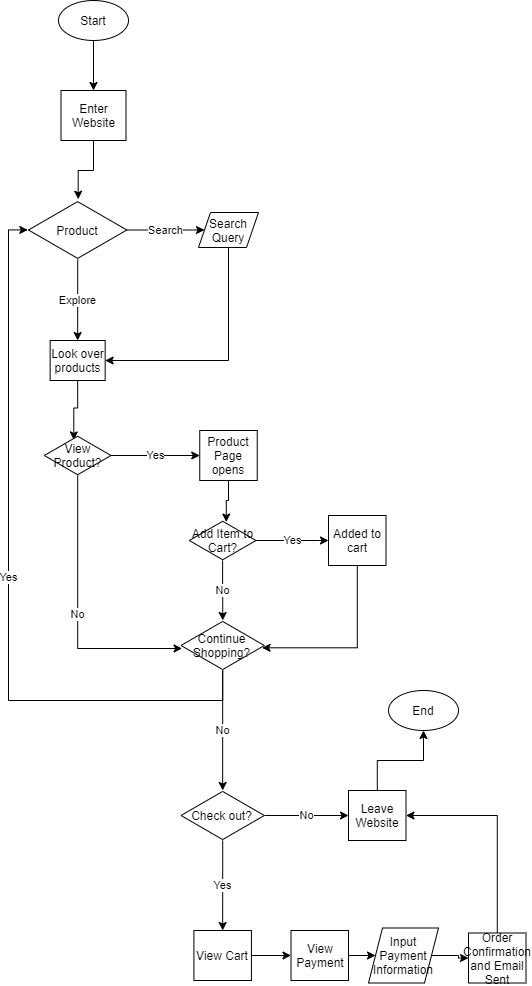

The diagram above was exported from draw.io. Its source (the exported page's mxGraphModel, read from the mxfile embedded in the PNG):
<mxGraphModel dx="656" dy="493" grid="1" gridSize="10" guides="1" tooltips="1" connect="1" arrows="1" fold="1" page="1" pageScale="1" pageWidth="850" pageHeight="1100" math="0" shadow="0">
  <root>
    <mxCell id="0" />
    <mxCell id="1" parent="0" />
    <mxCell id="5" style="edgeStyle=orthogonalEdgeStyle;rounded=0;orthogonalLoop=1;jettySize=auto;html=1;exitX=0.5;exitY=1;exitDx=0;exitDy=0;entryX=0.5;entryY=0;entryDx=0;entryDy=0;" edge="1" parent="1" source="2" target="3">
      <mxGeometry relative="1" as="geometry" />
    </mxCell>
    <mxCell id="2" value="Start" style="ellipse;whiteSpace=wrap;html=1;" vertex="1" parent="1">
      <mxGeometry x="280" y="10" width="70" height="40" as="geometry" />
    </mxCell>
    <mxCell id="7" style="edgeStyle=orthogonalEdgeStyle;rounded=0;orthogonalLoop=1;jettySize=auto;html=1;exitX=0.5;exitY=1;exitDx=0;exitDy=0;entryX=0.505;entryY=-0.022;entryDx=0;entryDy=0;entryPerimeter=0;" edge="1" parent="1" source="3" target="6">
      <mxGeometry relative="1" as="geometry" />
    </mxCell>
    <mxCell id="3" value="Enter Website" style="rounded=0;whiteSpace=wrap;html=1;" vertex="1" parent="1">
      <mxGeometry x="282.5" y="100" width="65" height="50" as="geometry" />
    </mxCell>
    <object label="Explore" id="9">
      <mxCell style="edgeStyle=orthogonalEdgeStyle;rounded=0;orthogonalLoop=1;jettySize=auto;html=1;entryX=0.5;entryY=0;entryDx=0;entryDy=0;" edge="1" parent="1" source="6" target="8">
        <mxGeometry relative="1" as="geometry" />
      </mxCell>
    </object>
    <mxCell id="11" value="Search" style="edgeStyle=orthogonalEdgeStyle;rounded=0;orthogonalLoop=1;jettySize=auto;html=1;entryX=0;entryY=0.5;entryDx=0;entryDy=0;" edge="1" parent="1" source="6" target="10">
      <mxGeometry relative="1" as="geometry" />
    </mxCell>
    <mxCell id="6" value="Product" style="html=1;whiteSpace=wrap;aspect=fixed;shape=isoRectangle;" vertex="1" parent="1">
      <mxGeometry x="250" y="210" width="98.33" height="59" as="geometry" />
    </mxCell>
    <mxCell id="14" style="edgeStyle=orthogonalEdgeStyle;rounded=0;orthogonalLoop=1;jettySize=auto;html=1;exitX=0.5;exitY=1;exitDx=0;exitDy=0;entryX=0.442;entryY=0.111;entryDx=0;entryDy=0;entryPerimeter=0;" edge="1" parent="1" source="8" target="13">
      <mxGeometry relative="1" as="geometry" />
    </mxCell>
    <mxCell id="8" value="Look over products" style="rounded=0;whiteSpace=wrap;html=1;" vertex="1" parent="1">
      <mxGeometry x="271.65999999999997" y="350" width="55" height="40" as="geometry" />
    </mxCell>
    <mxCell id="12" style="edgeStyle=orthogonalEdgeStyle;rounded=0;orthogonalLoop=1;jettySize=auto;html=1;exitX=0.5;exitY=1;exitDx=0;exitDy=0;entryX=1;entryY=0.5;entryDx=0;entryDy=0;" edge="1" parent="1" source="10" target="8">
      <mxGeometry relative="1" as="geometry" />
    </mxCell>
    <mxCell id="10" value="Search Query" style="shape=parallelogram;perimeter=parallelogramPerimeter;whiteSpace=wrap;html=1;dashed=0;" vertex="1" parent="1">
      <mxGeometry x="420" y="222" width="60" height="35" as="geometry" />
    </mxCell>
    <mxCell id="17" value="Yes" style="edgeStyle=orthogonalEdgeStyle;rounded=0;orthogonalLoop=1;jettySize=auto;html=1;" edge="1" parent="1" source="13" target="15">
      <mxGeometry relative="1" as="geometry" />
    </mxCell>
    <mxCell id="29" value="No&lt;br&gt;" style="edgeStyle=orthogonalEdgeStyle;rounded=0;orthogonalLoop=1;jettySize=auto;html=1;entryX=0.013;entryY=0.56;entryDx=0;entryDy=0;entryPerimeter=0;" edge="1" parent="1" source="13" target="22">
      <mxGeometry relative="1" as="geometry">
        <Array as="points">
          <mxPoint x="299" y="658" />
        </Array>
      </mxGeometry>
    </mxCell>
    <mxCell id="13" value="View Product?" style="html=1;whiteSpace=wrap;aspect=fixed;shape=isoRectangle;" vertex="1" parent="1">
      <mxGeometry x="265.83" y="445" width="66.67" height="40" as="geometry" />
    </mxCell>
    <mxCell id="19" style="edgeStyle=orthogonalEdgeStyle;rounded=0;orthogonalLoop=1;jettySize=auto;html=1;exitX=0.5;exitY=1;exitDx=0;exitDy=0;entryX=0.554;entryY=0.039;entryDx=0;entryDy=0;entryPerimeter=0;" edge="1" parent="1" source="15" target="18">
      <mxGeometry relative="1" as="geometry" />
    </mxCell>
    <mxCell id="15" value="Product Page opens" style="rounded=0;whiteSpace=wrap;html=1;" vertex="1" parent="1">
      <mxGeometry x="421.25" y="440" width="57.5" height="50" as="geometry" />
    </mxCell>
    <mxCell id="23" value="No" style="edgeStyle=orthogonalEdgeStyle;rounded=0;orthogonalLoop=1;jettySize=auto;html=1;" edge="1" parent="1" source="18" target="22">
      <mxGeometry relative="1" as="geometry" />
    </mxCell>
    <mxCell id="27" value="Yes&lt;br&gt;" style="edgeStyle=orthogonalEdgeStyle;rounded=0;orthogonalLoop=1;jettySize=auto;html=1;entryX=0;entryY=0.5;entryDx=0;entryDy=0;" edge="1" parent="1" source="18" target="25">
      <mxGeometry relative="1" as="geometry">
        <Array as="points">
          <mxPoint x="540" y="550" />
        </Array>
      </mxGeometry>
    </mxCell>
    <mxCell id="18" value="Add Item to Cart?" style="html=1;whiteSpace=wrap;aspect=fixed;shape=isoRectangle;" vertex="1" parent="1">
      <mxGeometry x="410.83000000000004" y="530" width="66.67" height="40" as="geometry" />
    </mxCell>
    <mxCell id="31" value="Yes" style="edgeStyle=orthogonalEdgeStyle;rounded=0;orthogonalLoop=1;jettySize=auto;html=1;entryX=-0.007;entryY=0.499;entryDx=0;entryDy=0;entryPerimeter=0;" edge="1" parent="1" source="22" target="6">
      <mxGeometry relative="1" as="geometry">
        <Array as="points">
          <mxPoint x="444" y="710" />
          <mxPoint x="230" y="710" />
          <mxPoint x="230" y="239" />
        </Array>
      </mxGeometry>
    </mxCell>
    <mxCell id="34" value="No" style="edgeStyle=orthogonalEdgeStyle;rounded=0;orthogonalLoop=1;jettySize=auto;html=1;" edge="1" parent="1" source="22" target="33">
      <mxGeometry relative="1" as="geometry" />
    </mxCell>
    <mxCell id="22" value="Continue Shopping?" style="html=1;whiteSpace=wrap;aspect=fixed;shape=isoRectangle;" vertex="1" parent="1">
      <mxGeometry x="402.49" y="630" width="83.34" height="50" as="geometry" />
    </mxCell>
    <mxCell id="28" style="edgeStyle=orthogonalEdgeStyle;rounded=0;orthogonalLoop=1;jettySize=auto;html=1;entryX=0.973;entryY=0.546;entryDx=0;entryDy=0;entryPerimeter=0;" edge="1" parent="1" source="25" target="22">
      <mxGeometry relative="1" as="geometry">
        <Array as="points">
          <mxPoint x="579" y="657" />
        </Array>
      </mxGeometry>
    </mxCell>
    <mxCell id="25" value="Added to cart" style="rounded=0;whiteSpace=wrap;html=1;" vertex="1" parent="1">
      <mxGeometry x="550" y="525" width="57.5" height="50" as="geometry" />
    </mxCell>
    <mxCell id="36" value="No" style="edgeStyle=orthogonalEdgeStyle;rounded=0;orthogonalLoop=1;jettySize=auto;html=1;" edge="1" parent="1" source="33" target="35">
      <mxGeometry relative="1" as="geometry" />
    </mxCell>
    <mxCell id="38" value="Yes" style="edgeStyle=orthogonalEdgeStyle;rounded=0;orthogonalLoop=1;jettySize=auto;html=1;entryX=0.5;entryY=0;entryDx=0;entryDy=0;" edge="1" parent="1" source="33" target="37">
      <mxGeometry relative="1" as="geometry" />
    </mxCell>
    <mxCell id="33" value="Check out?" style="html=1;whiteSpace=wrap;aspect=fixed;shape=isoRectangle;" vertex="1" parent="1">
      <mxGeometry x="402.49" y="800" width="83.34" height="50" as="geometry" />
    </mxCell>
    <mxCell id="48" style="edgeStyle=orthogonalEdgeStyle;rounded=0;orthogonalLoop=1;jettySize=auto;html=1;entryX=0.5;entryY=1;entryDx=0;entryDy=0;" edge="1" parent="1" source="35" target="47">
      <mxGeometry relative="1" as="geometry" />
    </mxCell>
    <mxCell id="35" value="Leave Website" style="rounded=0;whiteSpace=wrap;html=1;" vertex="1" parent="1">
      <mxGeometry x="570" y="800" width="57.5" height="50" as="geometry" />
    </mxCell>
    <mxCell id="42" value="" style="edgeStyle=orthogonalEdgeStyle;rounded=0;orthogonalLoop=1;jettySize=auto;html=1;" edge="1" parent="1" source="37" target="41">
      <mxGeometry relative="1" as="geometry" />
    </mxCell>
    <mxCell id="37" value="View Cart" style="rounded=0;whiteSpace=wrap;html=1;" vertex="1" parent="1">
      <mxGeometry x="415.40999999999997" y="940" width="57.5" height="50" as="geometry" />
    </mxCell>
    <mxCell id="44" style="edgeStyle=orthogonalEdgeStyle;rounded=0;orthogonalLoop=1;jettySize=auto;html=1;" edge="1" parent="1" source="41" target="43">
      <mxGeometry relative="1" as="geometry" />
    </mxCell>
    <mxCell id="41" value="View Payment" style="rounded=0;whiteSpace=wrap;html=1;" vertex="1" parent="1">
      <mxGeometry x="512.5" y="940" width="57.5" height="50" as="geometry" />
    </mxCell>
    <mxCell id="49" value="" style="edgeStyle=orthogonalEdgeStyle;rounded=0;orthogonalLoop=1;jettySize=auto;html=1;entryX=0;entryY=0.5;entryDx=0;entryDy=0;" edge="1" parent="1" source="43" target="45">
      <mxGeometry relative="1" as="geometry" />
    </mxCell>
    <mxCell id="43" value="Input Payment Information" style="shape=parallelogram;perimeter=parallelogramPerimeter;whiteSpace=wrap;html=1;dashed=0;" vertex="1" parent="1">
      <mxGeometry x="590" y="937.5" width="70" height="55" as="geometry" />
    </mxCell>
    <mxCell id="46" style="edgeStyle=orthogonalEdgeStyle;rounded=0;orthogonalLoop=1;jettySize=auto;html=1;entryX=1;entryY=0.5;entryDx=0;entryDy=0;" edge="1" parent="1" source="45" target="35">
      <mxGeometry relative="1" as="geometry">
        <Array as="points">
          <mxPoint x="719" y="825" />
        </Array>
      </mxGeometry>
    </mxCell>
    <mxCell id="45" value="Order Confirmation and Email Sent" style="rounded=0;whiteSpace=wrap;html=1;" vertex="1" parent="1">
      <mxGeometry x="690" y="942.5" width="57.5" height="50" as="geometry" />
    </mxCell>
    <mxCell id="47" value="End" style="ellipse;whiteSpace=wrap;html=1;" vertex="1" parent="1">
      <mxGeometry x="610" y="700" width="70" height="40" as="geometry" />
    </mxCell>
  </root>
</mxGraphModel>